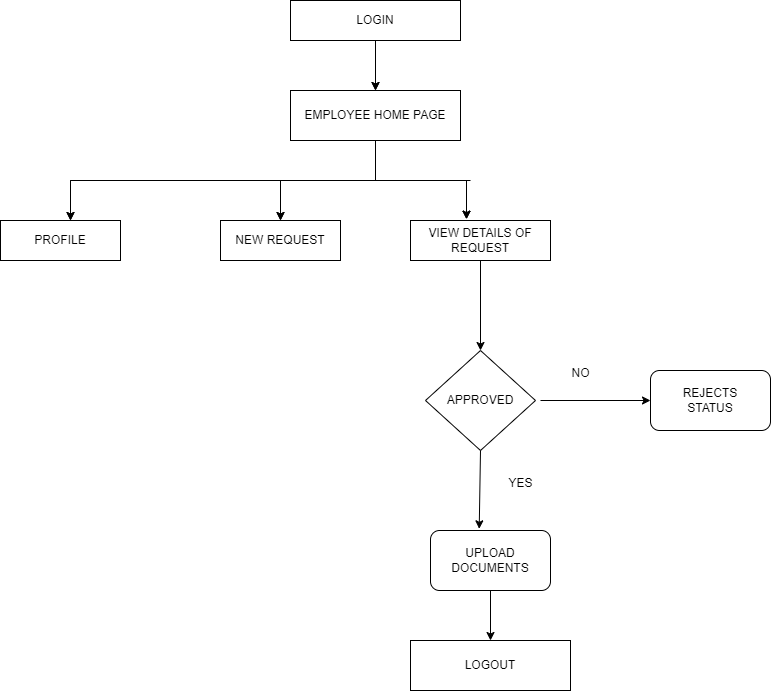

The diagram above was exported from draw.io. Its source (the exported page's mxGraphModel, read from the mxfile embedded in the PNG):
<mxGraphModel dx="1591" dy="702" grid="1" gridSize="10" guides="1" tooltips="1" connect="1" arrows="1" fold="1" page="1" pageScale="1" pageWidth="850" pageHeight="1100" math="0" shadow="0">
  <root>
    <mxCell id="0" />
    <mxCell id="1" parent="0" />
    <mxCell id="_zBgvjL-GpI9dt12V_Af-1" value="LOGIN" style="rounded=0;whiteSpace=wrap;html=1;" parent="1" vertex="1">
      <mxGeometry x="320" y="40" width="170" height="40" as="geometry" />
    </mxCell>
    <mxCell id="_zBgvjL-GpI9dt12V_Af-2" value="MANAGER HOME PAGE" style="rounded=0;whiteSpace=wrap;html=1;" parent="1" vertex="1">
      <mxGeometry x="320" y="130" width="170" height="50" as="geometry" />
    </mxCell>
    <mxCell id="_zBgvjL-GpI9dt12V_Af-3" value="PROFILE" style="rounded=0;whiteSpace=wrap;html=1;" parent="1" vertex="1">
      <mxGeometry x="30" y="260" width="120" height="40" as="geometry" />
    </mxCell>
    <mxCell id="_zBgvjL-GpI9dt12V_Af-5" value="VIEW REQUESTS OF EMPLOYEES" style="rounded=0;whiteSpace=wrap;html=1;" parent="1" vertex="1">
      <mxGeometry x="440" y="260" width="140" height="40" as="geometry" />
    </mxCell>
    <mxCell id="_zBgvjL-GpI9dt12V_Af-7" value="NEW REQUEST" style="rounded=0;whiteSpace=wrap;html=1;" parent="1" vertex="1">
      <mxGeometry x="250" y="260" width="120" height="40" as="geometry" />
    </mxCell>
    <mxCell id="_zBgvjL-GpI9dt12V_Af-8" value="LOGOUT" style="rounded=0;whiteSpace=wrap;html=1;" parent="1" vertex="1">
      <mxGeometry x="440" y="680" width="160" height="50" as="geometry" />
    </mxCell>
    <mxCell id="_zBgvjL-GpI9dt12V_Af-10" value="" style="endArrow=classic;html=1;rounded=0;exitX=0.5;exitY=1;exitDx=0;exitDy=0;entryX=0.5;entryY=0;entryDx=0;entryDy=0;" parent="1" source="_zBgvjL-GpI9dt12V_Af-1" target="_zBgvjL-GpI9dt12V_Af-2" edge="1">
      <mxGeometry width="50" height="50" relative="1" as="geometry">
        <mxPoint x="400" y="260" as="sourcePoint" />
        <mxPoint x="450" y="210" as="targetPoint" />
      </mxGeometry>
    </mxCell>
    <mxCell id="_zBgvjL-GpI9dt12V_Af-11" value="" style="endArrow=none;html=1;rounded=0;entryX=0.5;entryY=1;entryDx=0;entryDy=0;" parent="1" target="_zBgvjL-GpI9dt12V_Af-2" edge="1">
      <mxGeometry width="50" height="50" relative="1" as="geometry">
        <mxPoint x="405" y="220" as="sourcePoint" />
        <mxPoint x="450" y="210" as="targetPoint" />
      </mxGeometry>
    </mxCell>
    <mxCell id="_zBgvjL-GpI9dt12V_Af-12" value="" style="endArrow=none;html=1;rounded=0;" parent="1" edge="1">
      <mxGeometry width="50" height="50" relative="1" as="geometry">
        <mxPoint x="100" y="220" as="sourcePoint" />
        <mxPoint x="500" y="220" as="targetPoint" />
      </mxGeometry>
    </mxCell>
    <mxCell id="_zBgvjL-GpI9dt12V_Af-13" value="" style="endArrow=classic;html=1;rounded=0;" parent="1" edge="1">
      <mxGeometry width="50" height="50" relative="1" as="geometry">
        <mxPoint x="100" y="220" as="sourcePoint" />
        <mxPoint x="100" y="260" as="targetPoint" />
      </mxGeometry>
    </mxCell>
    <mxCell id="_zBgvjL-GpI9dt12V_Af-14" value="" style="endArrow=classic;html=1;rounded=0;entryX=0.5;entryY=0;entryDx=0;entryDy=0;" parent="1" target="_zBgvjL-GpI9dt12V_Af-7" edge="1">
      <mxGeometry width="50" height="50" relative="1" as="geometry">
        <mxPoint x="310" y="220" as="sourcePoint" />
        <mxPoint x="450" y="210" as="targetPoint" />
      </mxGeometry>
    </mxCell>
    <mxCell id="_zBgvjL-GpI9dt12V_Af-15" value="" style="endArrow=classic;html=1;rounded=0;entryX=0.4;entryY=-0.033;entryDx=0;entryDy=0;entryPerimeter=0;" parent="1" target="_zBgvjL-GpI9dt12V_Af-5" edge="1">
      <mxGeometry width="50" height="50" relative="1" as="geometry">
        <mxPoint x="496" y="220" as="sourcePoint" />
        <mxPoint x="450" y="210" as="targetPoint" />
      </mxGeometry>
    </mxCell>
    <mxCell id="_zBgvjL-GpI9dt12V_Af-20" value="" style="endArrow=classic;html=1;rounded=0;entryX=0.5;entryY=0;entryDx=0;entryDy=0;exitX=0.5;exitY=1;exitDx=0;exitDy=0;" parent="1" source="_zBgvjL-GpI9dt12V_Af-5" target="_zBgvjL-GpI9dt12V_Af-23" edge="1">
      <mxGeometry width="50" height="50" relative="1" as="geometry">
        <mxPoint x="500" y="300" as="sourcePoint" />
        <mxPoint x="494" y="380" as="targetPoint" />
      </mxGeometry>
    </mxCell>
    <mxCell id="_zBgvjL-GpI9dt12V_Af-23" value="APPROVED" style="rhombus;whiteSpace=wrap;html=1;" parent="1" vertex="1">
      <mxGeometry x="455" y="390" width="110" height="100" as="geometry" />
    </mxCell>
    <mxCell id="_zBgvjL-GpI9dt12V_Af-24" value="UPLOAD DOCUMENTS" style="rounded=1;whiteSpace=wrap;html=1;" parent="1" vertex="1">
      <mxGeometry x="460" y="570" width="120" height="60" as="geometry" />
    </mxCell>
    <mxCell id="_zBgvjL-GpI9dt12V_Af-25" value="" style="endArrow=classic;html=1;rounded=0;entryX=0.406;entryY=-0.028;entryDx=0;entryDy=0;exitX=0.5;exitY=1;exitDx=0;exitDy=0;entryPerimeter=0;" parent="1" source="_zBgvjL-GpI9dt12V_Af-23" target="_zBgvjL-GpI9dt12V_Af-24" edge="1">
      <mxGeometry width="50" height="50" relative="1" as="geometry">
        <mxPoint x="430" y="460" as="sourcePoint" />
        <mxPoint x="480" y="410" as="targetPoint" />
      </mxGeometry>
    </mxCell>
    <mxCell id="_zBgvjL-GpI9dt12V_Af-26" value="REJECTS&lt;br&gt;STATUS" style="rounded=1;whiteSpace=wrap;html=1;" parent="1" vertex="1">
      <mxGeometry x="680" y="410" width="120" height="60" as="geometry" />
    </mxCell>
    <mxCell id="_zBgvjL-GpI9dt12V_Af-27" value="" style="endArrow=classic;html=1;rounded=0;entryX=0;entryY=0.5;entryDx=0;entryDy=0;" parent="1" target="_zBgvjL-GpI9dt12V_Af-26" edge="1">
      <mxGeometry width="50" height="50" relative="1" as="geometry">
        <mxPoint x="570" y="440" as="sourcePoint" />
        <mxPoint x="480" y="410" as="targetPoint" />
      </mxGeometry>
    </mxCell>
    <mxCell id="_zBgvjL-GpI9dt12V_Af-28" value="NO" style="text;html=1;align=center;verticalAlign=middle;resizable=0;points=[];autosize=1;strokeColor=none;fillColor=none;" parent="1" vertex="1">
      <mxGeometry x="590" y="398" width="40" height="30" as="geometry" />
    </mxCell>
    <mxCell id="_zBgvjL-GpI9dt12V_Af-29" value="YES" style="text;html=1;align=center;verticalAlign=middle;resizable=0;points=[];autosize=1;strokeColor=none;fillColor=none;" parent="1" vertex="1">
      <mxGeometry x="525" y="508" width="50" height="30" as="geometry" />
    </mxCell>
    <mxCell id="_zBgvjL-GpI9dt12V_Af-30" value="" style="endArrow=classic;html=1;rounded=0;exitX=0.5;exitY=1;exitDx=0;exitDy=0;" parent="1" source="_zBgvjL-GpI9dt12V_Af-24" edge="1">
      <mxGeometry width="50" height="50" relative="1" as="geometry">
        <mxPoint x="440" y="470" as="sourcePoint" />
        <mxPoint x="520" y="680" as="targetPoint" />
      </mxGeometry>
    </mxCell>
    <mxCell id="w1ZLqeCQ-p84RjOPRv_m-2" value="LOGIN" style="rounded=0;whiteSpace=wrap;html=1;" vertex="1" parent="1">
      <mxGeometry x="320" y="40" width="170" height="40" as="geometry" />
    </mxCell>
    <mxCell id="w1ZLqeCQ-p84RjOPRv_m-3" value="EMPLOYEE HOME PAGE&lt;br&gt;" style="rounded=0;whiteSpace=wrap;html=1;" vertex="1" parent="1">
      <mxGeometry x="320" y="130" width="170" height="50" as="geometry" />
    </mxCell>
    <mxCell id="w1ZLqeCQ-p84RjOPRv_m-5" value="VIEW DETAILS OF REQUEST" style="rounded=0;whiteSpace=wrap;html=1;" vertex="1" parent="1">
      <mxGeometry x="440" y="260" width="140" height="40" as="geometry" />
    </mxCell>
    <mxCell id="w1ZLqeCQ-p84RjOPRv_m-7" value="NEW REQUEST" style="rounded=0;whiteSpace=wrap;html=1;" vertex="1" parent="1">
      <mxGeometry x="250" y="260" width="120" height="40" as="geometry" />
    </mxCell>
    <mxCell id="w1ZLqeCQ-p84RjOPRv_m-9" value="" style="endArrow=classic;html=1;rounded=0;exitX=0.5;exitY=1;exitDx=0;exitDy=0;entryX=0.5;entryY=0;entryDx=0;entryDy=0;" edge="1" parent="1" source="w1ZLqeCQ-p84RjOPRv_m-2" target="w1ZLqeCQ-p84RjOPRv_m-3">
      <mxGeometry width="50" height="50" relative="1" as="geometry">
        <mxPoint x="400" y="260" as="sourcePoint" />
        <mxPoint x="450" y="210" as="targetPoint" />
      </mxGeometry>
    </mxCell>
    <mxCell id="w1ZLqeCQ-p84RjOPRv_m-10" value="" style="endArrow=none;html=1;rounded=0;entryX=0.5;entryY=1;entryDx=0;entryDy=0;" edge="1" parent="1" target="w1ZLqeCQ-p84RjOPRv_m-3">
      <mxGeometry width="50" height="50" relative="1" as="geometry">
        <mxPoint x="405" y="220" as="sourcePoint" />
        <mxPoint x="450" y="210" as="targetPoint" />
      </mxGeometry>
    </mxCell>
    <mxCell id="w1ZLqeCQ-p84RjOPRv_m-11" value="" style="endArrow=none;html=1;rounded=0;" edge="1" parent="1">
      <mxGeometry width="50" height="50" relative="1" as="geometry">
        <mxPoint x="100" y="220" as="sourcePoint" />
        <mxPoint x="490" y="220" as="targetPoint" />
      </mxGeometry>
    </mxCell>
    <mxCell id="w1ZLqeCQ-p84RjOPRv_m-12" value="" style="endArrow=classic;html=1;rounded=0;" edge="1" parent="1">
      <mxGeometry width="50" height="50" relative="1" as="geometry">
        <mxPoint x="100" y="220" as="sourcePoint" />
        <mxPoint x="100" y="260" as="targetPoint" />
      </mxGeometry>
    </mxCell>
    <mxCell id="w1ZLqeCQ-p84RjOPRv_m-13" value="" style="endArrow=classic;html=1;rounded=0;entryX=0.5;entryY=0;entryDx=0;entryDy=0;" edge="1" parent="1" target="w1ZLqeCQ-p84RjOPRv_m-7">
      <mxGeometry width="50" height="50" relative="1" as="geometry">
        <mxPoint x="310" y="220" as="sourcePoint" />
        <mxPoint x="450" y="210" as="targetPoint" />
      </mxGeometry>
    </mxCell>
    <mxCell id="w1ZLqeCQ-p84RjOPRv_m-14" value="" style="endArrow=classic;html=1;rounded=0;entryX=0.4;entryY=-0.033;entryDx=0;entryDy=0;entryPerimeter=0;" edge="1" parent="1" target="w1ZLqeCQ-p84RjOPRv_m-5">
      <mxGeometry width="50" height="50" relative="1" as="geometry">
        <mxPoint x="496" y="220" as="sourcePoint" />
        <mxPoint x="450" y="210" as="targetPoint" />
      </mxGeometry>
    </mxCell>
  </root>
</mxGraphModel>